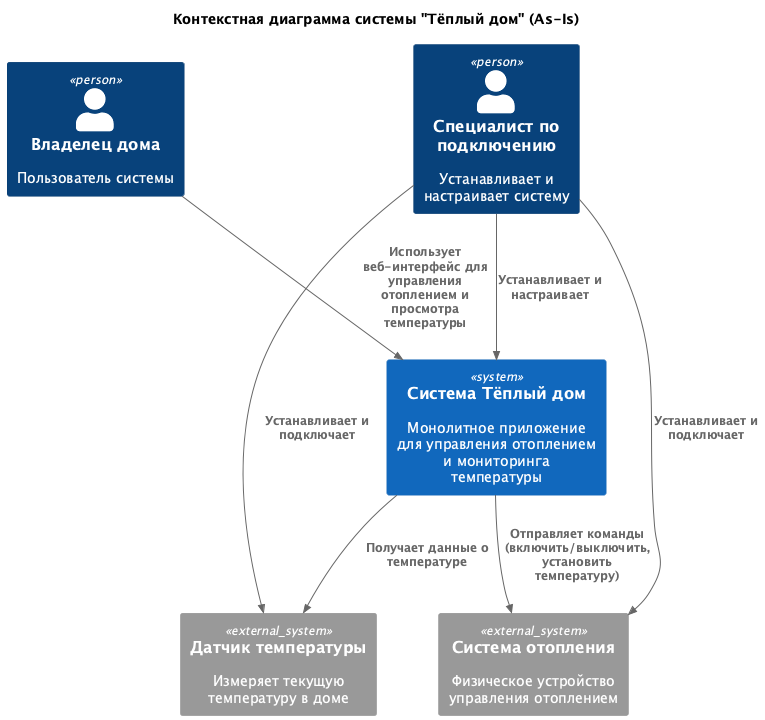

The diagram above was rendered by PlantUML. Its source (embedded in the PNG):
@startuml C4_Context
!include https://raw.githubusercontent.com/plantuml-stdlib/C4-PlantUML/master/C4_Context.puml

title Контекстная диаграмма системы "Тёплый дом" (As-Is)

Person(homeowner, "Владелец дома", "Пользователь системы")
Person(technician, "Специалист по подключению", "Устанавливает и настраивает систему")

System(smarthome, "Система Тёплый дом", "Монолитное приложение для управления отоплением и мониторинга температуры")

System_Ext(heatingsystem, "Система отопления", "Физическое устройство управления отоплением")
System_Ext(temperaturesensor, "Датчик температуры", "Измеряет текущую температуру в доме")

Rel(homeowner, smarthome, "Использует веб-интерфейс для управления отоплением и просмотра температуры")
Rel(technician, smarthome, "Устанавливает и настраивает")
Rel(technician, heatingsystem, "Устанавливает и подключает")
Rel(technician, temperaturesensor, "Устанавливает и подключает")

Rel(smarthome, heatingsystem, "Отправляет команды (включить/выключить, установить температуру)")
Rel(smarthome, temperaturesensor, "Получает данные о температуре")

@enduml